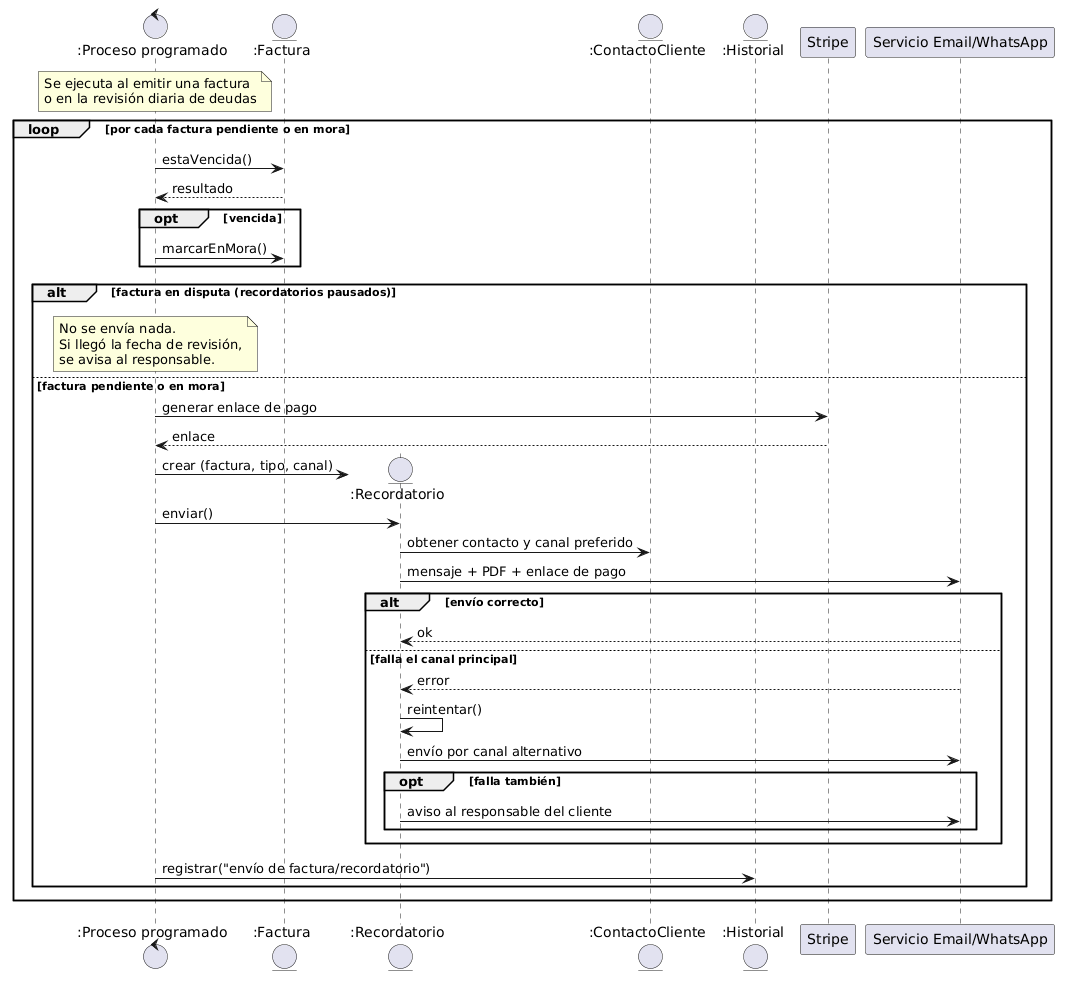

The diagram above was rendered by PlantUML. Its source (embedded in the PNG):
@startuml
control ":Proceso programado" as P
entity ":Factura" as F
entity ":Recordatorio" as R
entity ":ContactoCliente" as CC
entity ":Historial" as H
participant "Stripe" as Stripe
participant "Servicio Email/WhatsApp" as Mail

note over P : Se ejecuta al emitir una factura\no en la revisión diaria de deudas

loop por cada factura pendiente o en mora
  P -> F : estaVencida()
  F --> P : resultado
  opt vencida
    P -> F : marcarEnMora()
  end

  alt factura en disputa (recordatorios pausados)
    note over P : No se envía nada.\nSi llegó la fecha de revisión,\nse avisa al responsable.
  else factura pendiente o en mora
    P -> Stripe : generar enlace de pago
    Stripe --> P : enlace
    P -> R ** : crear (factura, tipo, canal)
    P -> R : enviar()
    R -> CC : obtener contacto y canal preferido
    R -> Mail : mensaje + PDF + enlace de pago
    alt envío correcto
      Mail --> R : ok
    else falla el canal principal
      Mail --> R : error
      R -> R : reintentar()
      R -> Mail : envío por canal alternativo
      opt falla también
        R -> Mail : aviso al responsable del cliente
      end
    end
    P -> H : registrar("envío de factura/recordatorio")
  end
end
@enduml